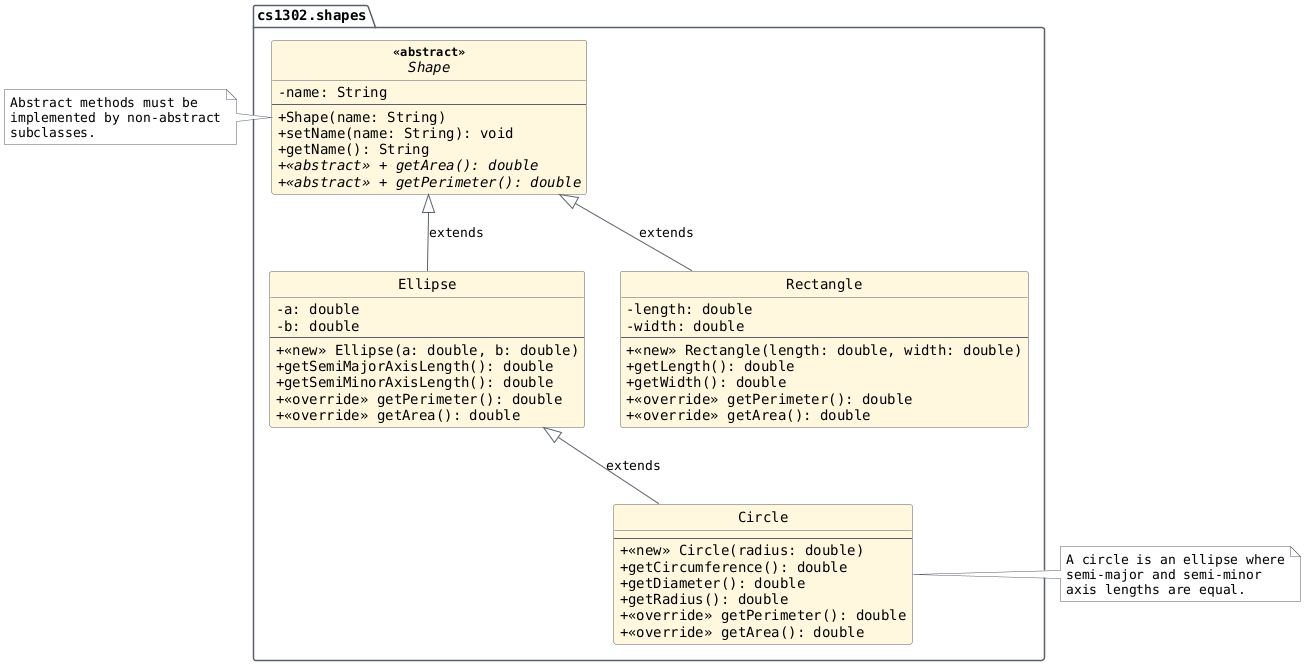

The diagram above was rendered by PlantUML. Its source (embedded in the PNG):
@startuml
' cs1302 page palette: light
skinparam backgroundColor #FFFFFF
skinparam defaultFontColor #000000
skinparam hyperlinkColor #1D40A6
skinparam ArrowColor #59616B
skinparam shadowing false
skinparam package {
    BackgroundColor transparent
    BorderColor #59616B
}
skinparam class {
    BackgroundColor #FFF8DF
    BackgroundColor<<interface>> #E8F1FF
    BorderColor #59616B
    FontColor #000000
    AttributeFontColor #000000
}
skinparam interface {
    BackgroundColor #E8F1FF
    BorderColor #59616B
    FontColor #000000
}
skinparam object {
    BackgroundColor #FFF8DF
    BorderColor #59616B
    FontColor #000000
    AttributeFontColor #000000
}
skinparam note {
    BackgroundColor #F8F9FB
    BorderColor #59616B
    FontColor #000000
}
skinparam sequence {
    ParticipantBackgroundColor #E8F1FF
    ParticipantBorderColor #59616B
    ParticipantFontColor #000000
    LifeLineBorderColor #59616B
    LifeLineBackgroundColor #F8F9FB
    ArrowFontColor #000000
    ArrowColor #59616B
}
skinparam state {
    BackgroundColor #F8F9FB
    BorderColor #59616B
    FontColor #000000
}
<style>
mindmapDiagram {
    node {
        BackgroundColor #F8F9FB
        FontColor #000000
        LineColor #59616B
        LineThickness 1.5
        HorizontalAlignment center
    }
    rootNode {
        BackgroundColor #E8F1FF
    }
    arrow {
        LineColor #59616B
        LineThickness 1.5
    }
}
</style>
hide circle
hide empty members
set namespaceSeparator none
skinparam classAttributeIconSize 0
skinparam genericDisplay old
skinparam defaultFontName monospaced
skinparam defaultFontStyle bold
!includesub /home/runner/work/cs1302-book/cs1302-book/source/lectures/shapes.common.puml!STARTER_CODE
@enduml